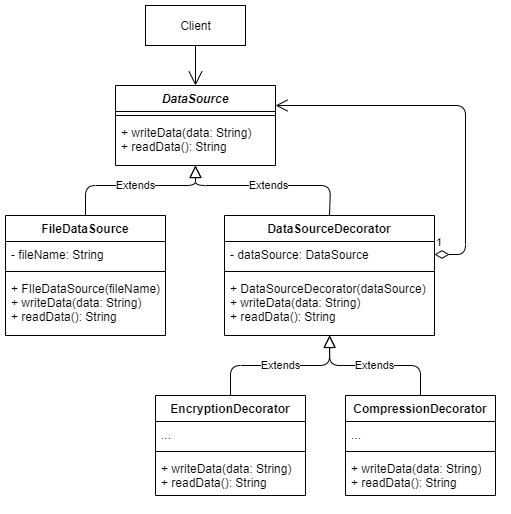

The diagram above was exported from draw.io. Its source (the exported page's mxGraphModel, read from the mxfile embedded in the PNG):
<mxGraphModel dx="677" dy="391" grid="1" gridSize="10" guides="1" tooltips="1" connect="1" arrows="1" fold="1" page="1" pageScale="1" pageWidth="827" pageHeight="1169" math="0" shadow="0">
  <root>
    <mxCell id="0" />
    <mxCell id="1" parent="0" />
    <mxCell id="YW1v4LXrn-lfWKkQn-Qb-1" value="DataSource" style="swimlane;fontStyle=3;align=center;verticalAlign=top;childLayout=stackLayout;horizontal=1;startSize=26;horizontalStack=0;resizeParent=1;resizeParentMax=0;resizeLast=0;collapsible=1;marginBottom=0;" vertex="1" parent="1">
      <mxGeometry x="200" y="120" width="160" height="80" as="geometry" />
    </mxCell>
    <mxCell id="YW1v4LXrn-lfWKkQn-Qb-3" value="" style="line;strokeWidth=1;fillColor=none;align=left;verticalAlign=middle;spacingTop=-1;spacingLeft=3;spacingRight=3;rotatable=0;labelPosition=right;points=[];portConstraint=eastwest;" vertex="1" parent="YW1v4LXrn-lfWKkQn-Qb-1">
      <mxGeometry y="26" width="160" height="8" as="geometry" />
    </mxCell>
    <mxCell id="YW1v4LXrn-lfWKkQn-Qb-4" value="+ writeData(data: String)&#10;+ readData(): String" style="text;strokeColor=none;fillColor=none;align=left;verticalAlign=top;spacingLeft=4;spacingRight=4;overflow=hidden;rotatable=0;points=[[0,0.5],[1,0.5]];portConstraint=eastwest;" vertex="1" parent="YW1v4LXrn-lfWKkQn-Qb-1">
      <mxGeometry y="34" width="160" height="46" as="geometry" />
    </mxCell>
    <mxCell id="YW1v4LXrn-lfWKkQn-Qb-5" value="FileDataSource" style="swimlane;fontStyle=1;align=center;verticalAlign=top;childLayout=stackLayout;horizontal=1;startSize=26;horizontalStack=0;resizeParent=1;resizeParentMax=0;resizeLast=0;collapsible=1;marginBottom=0;" vertex="1" parent="1">
      <mxGeometry x="90" y="250" width="160" height="120" as="geometry" />
    </mxCell>
    <mxCell id="YW1v4LXrn-lfWKkQn-Qb-6" value="- fileName: String" style="text;strokeColor=none;fillColor=none;align=left;verticalAlign=top;spacingLeft=4;spacingRight=4;overflow=hidden;rotatable=0;points=[[0,0.5],[1,0.5]];portConstraint=eastwest;" vertex="1" parent="YW1v4LXrn-lfWKkQn-Qb-5">
      <mxGeometry y="26" width="160" height="26" as="geometry" />
    </mxCell>
    <mxCell id="YW1v4LXrn-lfWKkQn-Qb-7" value="" style="line;strokeWidth=1;fillColor=none;align=left;verticalAlign=middle;spacingTop=-1;spacingLeft=3;spacingRight=3;rotatable=0;labelPosition=right;points=[];portConstraint=eastwest;" vertex="1" parent="YW1v4LXrn-lfWKkQn-Qb-5">
      <mxGeometry y="52" width="160" height="8" as="geometry" />
    </mxCell>
    <mxCell id="YW1v4LXrn-lfWKkQn-Qb-8" value="+ FIleDataSource(fileName)&#10;+ writeData(data: String)&#10;+ readData(): String" style="text;strokeColor=none;fillColor=none;align=left;verticalAlign=top;spacingLeft=4;spacingRight=4;overflow=hidden;rotatable=0;points=[[0,0.5],[1,0.5]];portConstraint=eastwest;" vertex="1" parent="YW1v4LXrn-lfWKkQn-Qb-5">
      <mxGeometry y="60" width="160" height="60" as="geometry" />
    </mxCell>
    <mxCell id="YW1v4LXrn-lfWKkQn-Qb-9" value="DataSourceDecorator" style="swimlane;fontStyle=1;align=center;verticalAlign=top;childLayout=stackLayout;horizontal=1;startSize=26;horizontalStack=0;resizeParent=1;resizeParentMax=0;resizeLast=0;collapsible=1;marginBottom=0;" vertex="1" parent="1">
      <mxGeometry x="309" y="250" width="210" height="120" as="geometry" />
    </mxCell>
    <mxCell id="YW1v4LXrn-lfWKkQn-Qb-10" value="- dataSource: DataSource" style="text;strokeColor=none;fillColor=none;align=left;verticalAlign=top;spacingLeft=4;spacingRight=4;overflow=hidden;rotatable=0;points=[[0,0.5],[1,0.5]];portConstraint=eastwest;" vertex="1" parent="YW1v4LXrn-lfWKkQn-Qb-9">
      <mxGeometry y="26" width="210" height="26" as="geometry" />
    </mxCell>
    <mxCell id="YW1v4LXrn-lfWKkQn-Qb-11" value="" style="line;strokeWidth=1;fillColor=none;align=left;verticalAlign=middle;spacingTop=-1;spacingLeft=3;spacingRight=3;rotatable=0;labelPosition=right;points=[];portConstraint=eastwest;" vertex="1" parent="YW1v4LXrn-lfWKkQn-Qb-9">
      <mxGeometry y="52" width="210" height="8" as="geometry" />
    </mxCell>
    <mxCell id="YW1v4LXrn-lfWKkQn-Qb-12" value="+ DataSourceDecorator(dataSource)&#10;+ writeData(data: String)&#10;+ readData(): String" style="text;strokeColor=none;fillColor=none;align=left;verticalAlign=top;spacingLeft=4;spacingRight=4;overflow=hidden;rotatable=0;points=[[0,0.5],[1,0.5]];portConstraint=eastwest;" vertex="1" parent="YW1v4LXrn-lfWKkQn-Qb-9">
      <mxGeometry y="60" width="210" height="60" as="geometry" />
    </mxCell>
    <mxCell id="YW1v4LXrn-lfWKkQn-Qb-13" value="Extends" style="endArrow=block;endSize=10;endFill=0;html=1;exitX=0.5;exitY=0;exitDx=0;exitDy=0;entryX=0.5;entryY=1;entryDx=0;entryDy=0;entryPerimeter=0;" edge="1" parent="1" source="YW1v4LXrn-lfWKkQn-Qb-5" target="YW1v4LXrn-lfWKkQn-Qb-4">
      <mxGeometry width="160" relative="1" as="geometry">
        <mxPoint x="200" y="300" as="sourcePoint" />
        <mxPoint x="280" y="200" as="targetPoint" />
        <Array as="points">
          <mxPoint x="170" y="220" />
          <mxPoint x="280" y="220" />
        </Array>
      </mxGeometry>
    </mxCell>
    <mxCell id="YW1v4LXrn-lfWKkQn-Qb-14" value="Extends" style="endArrow=block;endSize=10;endFill=0;html=1;exitX=0.5;exitY=0;exitDx=0;exitDy=0;" edge="1" parent="1" source="YW1v4LXrn-lfWKkQn-Qb-9">
      <mxGeometry width="160" relative="1" as="geometry">
        <mxPoint x="270" y="250" as="sourcePoint" />
        <mxPoint x="280" y="200" as="targetPoint" />
        <Array as="points">
          <mxPoint x="415" y="220" />
          <mxPoint x="280" y="220" />
        </Array>
      </mxGeometry>
    </mxCell>
    <mxCell id="YW1v4LXrn-lfWKkQn-Qb-15" value="1" style="endArrow=open;html=1;endSize=10;startArrow=diamondThin;startSize=12;startFill=0;edgeStyle=orthogonalEdgeStyle;align=left;verticalAlign=bottom;entryX=1;entryY=0.25;entryDx=0;entryDy=0;exitX=1;exitY=0.5;exitDx=0;exitDy=0;" edge="1" parent="1" source="YW1v4LXrn-lfWKkQn-Qb-10" target="YW1v4LXrn-lfWKkQn-Qb-1">
      <mxGeometry x="-1" y="3" relative="1" as="geometry">
        <mxPoint x="230" y="270" as="sourcePoint" />
        <mxPoint x="390" y="270" as="targetPoint" />
        <Array as="points">
          <mxPoint x="550" y="289" />
          <mxPoint x="550" y="140" />
        </Array>
      </mxGeometry>
    </mxCell>
    <mxCell id="YW1v4LXrn-lfWKkQn-Qb-16" value="EncryptionDecorator" style="swimlane;fontStyle=1;align=center;verticalAlign=top;childLayout=stackLayout;horizontal=1;startSize=26;horizontalStack=0;resizeParent=1;resizeParentMax=0;resizeLast=0;collapsible=1;marginBottom=0;" vertex="1" parent="1">
      <mxGeometry x="240" y="430" width="150" height="100" as="geometry" />
    </mxCell>
    <mxCell id="YW1v4LXrn-lfWKkQn-Qb-17" value="..." style="text;strokeColor=none;fillColor=none;align=left;verticalAlign=top;spacingLeft=4;spacingRight=4;overflow=hidden;rotatable=0;points=[[0,0.5],[1,0.5]];portConstraint=eastwest;" vertex="1" parent="YW1v4LXrn-lfWKkQn-Qb-16">
      <mxGeometry y="26" width="150" height="26" as="geometry" />
    </mxCell>
    <mxCell id="YW1v4LXrn-lfWKkQn-Qb-18" value="" style="line;strokeWidth=1;fillColor=none;align=left;verticalAlign=middle;spacingTop=-1;spacingLeft=3;spacingRight=3;rotatable=0;labelPosition=right;points=[];portConstraint=eastwest;" vertex="1" parent="YW1v4LXrn-lfWKkQn-Qb-16">
      <mxGeometry y="52" width="150" height="8" as="geometry" />
    </mxCell>
    <mxCell id="YW1v4LXrn-lfWKkQn-Qb-19" value="+ writeData(data: String)&#10;+ readData(): String" style="text;strokeColor=none;fillColor=none;align=left;verticalAlign=top;spacingLeft=4;spacingRight=4;overflow=hidden;rotatable=0;points=[[0,0.5],[1,0.5]];portConstraint=eastwest;" vertex="1" parent="YW1v4LXrn-lfWKkQn-Qb-16">
      <mxGeometry y="60" width="150" height="40" as="geometry" />
    </mxCell>
    <mxCell id="YW1v4LXrn-lfWKkQn-Qb-21" value="CompressionDecorator" style="swimlane;fontStyle=1;align=center;verticalAlign=top;childLayout=stackLayout;horizontal=1;startSize=26;horizontalStack=0;resizeParent=1;resizeParentMax=0;resizeLast=0;collapsible=1;marginBottom=0;" vertex="1" parent="1">
      <mxGeometry x="430" y="430" width="150" height="100" as="geometry" />
    </mxCell>
    <mxCell id="YW1v4LXrn-lfWKkQn-Qb-22" value="..." style="text;strokeColor=none;fillColor=none;align=left;verticalAlign=top;spacingLeft=4;spacingRight=4;overflow=hidden;rotatable=0;points=[[0,0.5],[1,0.5]];portConstraint=eastwest;" vertex="1" parent="YW1v4LXrn-lfWKkQn-Qb-21">
      <mxGeometry y="26" width="150" height="26" as="geometry" />
    </mxCell>
    <mxCell id="YW1v4LXrn-lfWKkQn-Qb-23" value="" style="line;strokeWidth=1;fillColor=none;align=left;verticalAlign=middle;spacingTop=-1;spacingLeft=3;spacingRight=3;rotatable=0;labelPosition=right;points=[];portConstraint=eastwest;" vertex="1" parent="YW1v4LXrn-lfWKkQn-Qb-21">
      <mxGeometry y="52" width="150" height="8" as="geometry" />
    </mxCell>
    <mxCell id="YW1v4LXrn-lfWKkQn-Qb-24" value="+ writeData(data: String)&#10;+ readData(): String" style="text;strokeColor=none;fillColor=none;align=left;verticalAlign=top;spacingLeft=4;spacingRight=4;overflow=hidden;rotatable=0;points=[[0,0.5],[1,0.5]];portConstraint=eastwest;" vertex="1" parent="YW1v4LXrn-lfWKkQn-Qb-21">
      <mxGeometry y="60" width="150" height="40" as="geometry" />
    </mxCell>
    <mxCell id="YW1v4LXrn-lfWKkQn-Qb-25" value="Extends" style="endArrow=block;endSize=10;endFill=0;html=1;edgeStyle=orthogonalEdgeStyle;entryX=0.5;entryY=1;entryDx=0;entryDy=0;entryPerimeter=0;exitX=0.5;exitY=0;exitDx=0;exitDy=0;" edge="1" parent="1" source="YW1v4LXrn-lfWKkQn-Qb-16" target="YW1v4LXrn-lfWKkQn-Qb-12">
      <mxGeometry width="160" relative="1" as="geometry">
        <mxPoint x="230" y="430" as="sourcePoint" />
        <mxPoint x="390" y="430" as="targetPoint" />
      </mxGeometry>
    </mxCell>
    <mxCell id="YW1v4LXrn-lfWKkQn-Qb-26" value="Extends" style="endArrow=block;endSize=10;endFill=0;html=1;exitX=0.5;exitY=0;exitDx=0;exitDy=0;edgeStyle=orthogonalEdgeStyle;entryX=0.501;entryY=0.997;entryDx=0;entryDy=0;entryPerimeter=0;" edge="1" parent="1" source="YW1v4LXrn-lfWKkQn-Qb-21" target="YW1v4LXrn-lfWKkQn-Qb-12">
      <mxGeometry width="160" relative="1" as="geometry">
        <mxPoint x="230" y="430" as="sourcePoint" />
        <mxPoint x="414" y="371" as="targetPoint" />
      </mxGeometry>
    </mxCell>
    <mxCell id="YW1v4LXrn-lfWKkQn-Qb-27" value="Client" style="html=1;" vertex="1" parent="1">
      <mxGeometry x="230" y="40" width="100" height="40" as="geometry" />
    </mxCell>
    <mxCell id="YW1v4LXrn-lfWKkQn-Qb-28" value="" style="endArrow=open;endFill=1;endSize=12;html=1;exitX=0.5;exitY=1;exitDx=0;exitDy=0;entryX=0.5;entryY=0;entryDx=0;entryDy=0;" edge="1" parent="1" source="YW1v4LXrn-lfWKkQn-Qb-27" target="YW1v4LXrn-lfWKkQn-Qb-1">
      <mxGeometry width="160" relative="1" as="geometry">
        <mxPoint x="150" y="180" as="sourcePoint" />
        <mxPoint x="310" y="180" as="targetPoint" />
      </mxGeometry>
    </mxCell>
  </root>
</mxGraphModel>